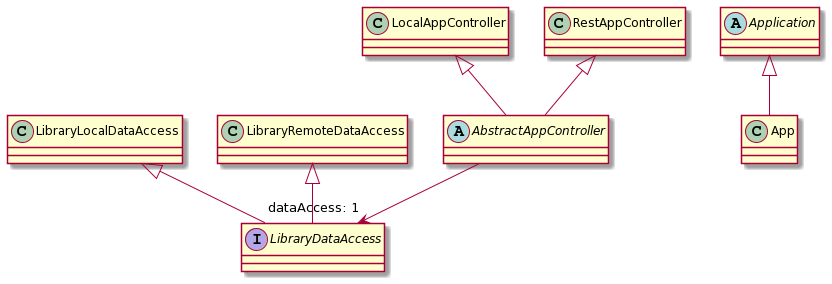

The diagram above was rendered by PlantUML. Its source (embedded in the PNG):
@startuml
abstract class AbstractAppController extends LocalAppController
abstract class AbstractAppController extends RestAppController

abstract class Application { }

class App extends Application

class LibraryLocalDataAccess { }
class LibraryRemoteDataAccess { }

interface LibraryDataAccess implements LibraryLocalDataAccess
interface LibraryDataAccess implements LibraryRemoteDataAccess

AbstractAppController --> "dataAccess: 1" LibraryDataAccess
@enduml